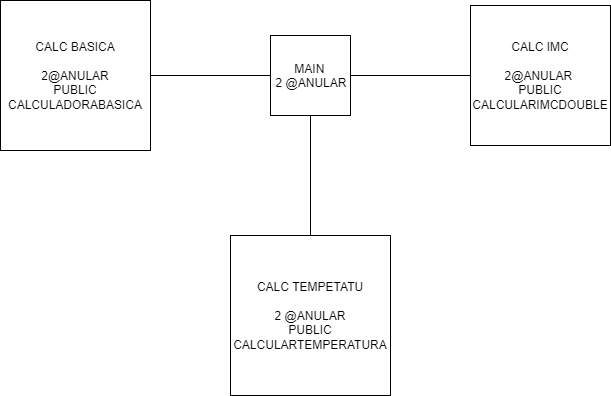

The diagram above was exported from draw.io. Its source (the exported page's mxGraphModel, read from the mxfile embedded in the PNG):
<mxGraphModel dx="854" dy="289" grid="1" gridSize="10" guides="1" tooltips="1" connect="1" arrows="1" fold="1" page="1" pageScale="1" pageWidth="827" pageHeight="1169" math="0" shadow="0">
  <root>
    <mxCell id="0" />
    <mxCell id="1" parent="0" />
    <mxCell id="5fKbbtt6wdO-7wfAtU4f-1" value="MAIN&amp;nbsp;&lt;br&gt;2 @ANULAR" style="whiteSpace=wrap;html=1;aspect=fixed;" vertex="1" parent="1">
      <mxGeometry x="400" y="280" width="80" height="80" as="geometry" />
    </mxCell>
    <mxCell id="5fKbbtt6wdO-7wfAtU4f-2" value="CALC IMC&lt;br&gt;&lt;br&gt;2@ANULAR&amp;nbsp;&lt;br&gt;PUBLIC CALCULARIMCDOUBLE" style="whiteSpace=wrap;html=1;aspect=fixed;" vertex="1" parent="1">
      <mxGeometry x="600" y="250" width="140" height="140" as="geometry" />
    </mxCell>
    <mxCell id="5fKbbtt6wdO-7wfAtU4f-3" value="CALC BASICA&lt;br&gt;&lt;br&gt;2@ANULAR&lt;br&gt;PUBLIC CALCULADORABASICA" style="whiteSpace=wrap;html=1;aspect=fixed;" vertex="1" parent="1">
      <mxGeometry x="130" y="245" width="150" height="150" as="geometry" />
    </mxCell>
    <mxCell id="5fKbbtt6wdO-7wfAtU4f-4" value="CALC TEMPETATU&lt;br&gt;&lt;br&gt;2 @ANULAR&lt;br&gt;PUBLIC CALCULARTEMPERATURA" style="whiteSpace=wrap;html=1;aspect=fixed;" vertex="1" parent="1">
      <mxGeometry x="360" y="480" width="160" height="160" as="geometry" />
    </mxCell>
    <mxCell id="5fKbbtt6wdO-7wfAtU4f-5" value="" style="endArrow=none;html=1;entryX=1;entryY=0.5;entryDx=0;entryDy=0;exitX=0;exitY=0.5;exitDx=0;exitDy=0;" edge="1" parent="1" source="5fKbbtt6wdO-7wfAtU4f-1" target="5fKbbtt6wdO-7wfAtU4f-3">
      <mxGeometry width="50" height="50" relative="1" as="geometry">
        <mxPoint x="130" y="710" as="sourcePoint" />
        <mxPoint x="180" y="660" as="targetPoint" />
      </mxGeometry>
    </mxCell>
    <mxCell id="5fKbbtt6wdO-7wfAtU4f-6" value="" style="endArrow=none;html=1;exitX=1;exitY=0.5;exitDx=0;exitDy=0;entryX=0;entryY=0.5;entryDx=0;entryDy=0;" edge="1" parent="1" source="5fKbbtt6wdO-7wfAtU4f-1" target="5fKbbtt6wdO-7wfAtU4f-2">
      <mxGeometry width="50" height="50" relative="1" as="geometry">
        <mxPoint x="130" y="710" as="sourcePoint" />
        <mxPoint x="180" y="660" as="targetPoint" />
      </mxGeometry>
    </mxCell>
    <mxCell id="5fKbbtt6wdO-7wfAtU4f-7" value="" style="endArrow=none;html=1;entryX=0.5;entryY=1;entryDx=0;entryDy=0;exitX=0.5;exitY=0;exitDx=0;exitDy=0;" edge="1" parent="1" source="5fKbbtt6wdO-7wfAtU4f-4" target="5fKbbtt6wdO-7wfAtU4f-1">
      <mxGeometry width="50" height="50" relative="1" as="geometry">
        <mxPoint x="130" y="710" as="sourcePoint" />
        <mxPoint x="180" y="660" as="targetPoint" />
      </mxGeometry>
    </mxCell>
  </root>
</mxGraphModel>